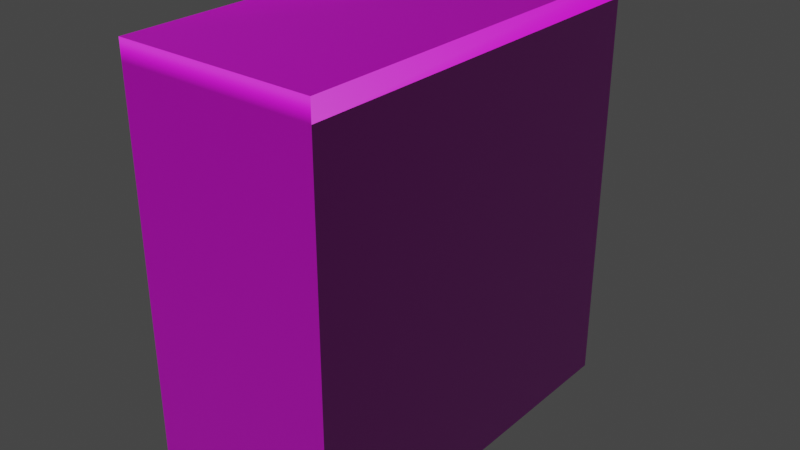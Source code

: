 # Source: CounterSingleSegment.blend  (saved by Blender 2.93.20; exported with 4.5.12 LTS)
import bpy
from mathutils import Matrix  # noqa: F401  (used for matrix-valued properties, if any)

bpy.ops.wm.read_factory_settings(use_empty=True)
scene = bpy.context.scene
scene.name = 'Scene'

# ---- collections
col_collection = bpy.data.collections.new('Collection'); scene.collection.children.link(col_collection)

# ---- images (referenced by path relative to the original .blend; pixels are not part of the script)
import os
ASSET_DIR = os.environ.get("B2B_ASSET_DIR", "")  # directory of the original .blend (textures are referenced by path, not embedded)
HERE = os.path.dirname(os.path.abspath(__file__))  # packed textures are extracted next to this script under _unpacked/

def load_image(name, relpath, width, height, colorspace="sRGB"):
    """Load a texture the original file referenced (path relative to the .blend, or extracted next to this script)."""
    p = next((c for c in (os.path.join(HERE, relpath), os.path.join(ASSET_DIR, relpath)) if relpath and os.path.exists(c)), "")
    if p:
        img = bpy.data.images.load(p, check_existing=True)
        img.name = name
    else:  # same state as the original file: an image datablock whose file is absent (Cycles renders it pink)
        img = bpy.data.images.new(name, width, height)
        img.source = "FILE"
        img.filepath = "//" + (relpath or name)
    img.colorspace_settings.name = colorspace
    return img
img_brownwood_jpg_001 = load_image('brownWood.jpg.001', 'brownWood.jpg', 1024, 1024, 'sRGB')
img_brownwoodnormal_jpg = load_image('brownWoodNormal.jpg', 'brownWoodNormal.jpg', 1024, 1024, 'sRGB')
img_marble_jpg_001 = load_image('marble.jpg.001', 'marble.jpg', 1024, 1024, 'sRGB')
img_marblenormal_png_001 = load_image('marbleNormal.png.001', 'marbleNormal.png', 1024, 1024, 'sRGB')
img_holesnormal_jpg_001 = load_image('holesnormal.jpg.001', 'holesnormal.jpg', 1024, 1024, 'sRGB')
img_holes_jpg_001 = load_image('holes.jpg.001', 'holes.jpg', 1024, 1024, 'sRGB')
img_holesmetalness_jpg = load_image('holesMetalness.jpg', 'holesMetalness.jpg', 1024, 1024, 'sRGB')

# ---- materials (node trees are filled in below, after node groups)
mat_wood_001 = bpy.data.materials.new('wood.001')
mat_wood_001.alpha_threshold = 0.0
mat_wood_001.use_backface_culling = True
mat_wood_001.use_transparent_shadow = False
mat_wood_001.line_color = (0.0, 0.0, 0.0, 1.0)
mat_marble = bpy.data.materials.new('marble')
mat_marble.use_backface_culling = True
mat_marble.use_transparent_shadow = False
mat_metal = bpy.data.materials.new('metal')
mat_metal.use_backface_culling = True
mat_metal.use_transparent_shadow = False
mat_gray_metal = bpy.data.materials.new('gray_metal')
mat_gray_metal.use_backface_culling = True
mat_gray_metal.use_transparent_shadow = False
mat_drain = bpy.data.materials.new('drain')
mat_drain.use_backface_culling = True
mat_drain.use_transparent_shadow = False

# ---- material node trees
mat_wood_001.use_nodes = True; mat_wood_001.node_tree.nodes.clear()
_N = mat_wood_001.node_tree.nodes; _L = mat_wood_001.node_tree.links
n0 = _N.new('ShaderNodeOutputMaterial'); n0.name = 'Material Output'; n0.location = (300, 300)
n1 = _N.new('ShaderNodeBsdfPrincipled'); n1.name = 'Principled BSDF'; n1.location = (10, 300)
n1.distribution = 'GGX'
n1.subsurface_method = 'BURLEY'
n1.inputs[2].default_value = 0.6864
n1.inputs[3].default_value = 1.45
n1.inputs[19].default_value = 0.2239
n1.inputs[20].default_value = 0.38
n1.inputs[27].default_value = (0.0, 0.0, 0.0, 1.0)
n1.inputs[28].default_value = 1.0
n2 = _N.new('ShaderNodeTexImage'); n2.name = 'Image Texture'; n2.location = (-553, 265)
n2.image = img_brownwood_jpg_001
n3 = _N.new('ShaderNodeTexImage'); n3.name = 'Image Texture.001'; n3.location = (-960, 18)
n3.image = img_brownwoodnormal_jpg
n4 = _N.new('ShaderNodeNormalMap'); n4.name = 'Normal Map'; n4.location = (-615, -111)
n5 = _N.new('ShaderNodeBump'); n5.name = 'Bump'; n5.location = (-401, -113)
n5.inputs[1].default_value = 1.0
n5.inputs[2].default_value = 1.0
_L.new(n1.outputs[0], n0.inputs[0])
_L.new(n2.outputs[0], n1.inputs[0])
_L.new(n4.outputs[0], n5.inputs[4])
_L.new(n3.outputs[0], n4.inputs[1])
_L.new(n5.outputs[0], n1.inputs[5])
n0.is_active_output = True
mat_marble.use_nodes = True; mat_marble.node_tree.nodes.clear()
_N = mat_marble.node_tree.nodes; _L = mat_marble.node_tree.links
n0 = _N.new('ShaderNodeBsdfPrincipled'); n0.name = 'Principled BSDF'; n0.location = (10, 300)
n0.distribution = 'GGX'
n0.subsurface_method = 'BURLEY'
n0.inputs[3].default_value = 1.45
n0.inputs[27].default_value = (0.0, 0.0, 0.0, 1.0)
n0.inputs[28].default_value = 1.0
n1 = _N.new('ShaderNodeOutputMaterial'); n1.name = 'Material Output'; n1.location = (300, 300)
n2 = _N.new('ShaderNodeTexImage'); n2.name = 'Image Texture'; n2.location = (-561, 277)
n2.image = img_marble_jpg_001
n3 = _N.new('ShaderNodeBump'); n3.name = 'Bump'; n3.location = (-350, -74)
n3.inputs[1].default_value = 1.0
n3.inputs[2].default_value = 1.0
n4 = _N.new('ShaderNodeNormalMap'); n4.name = 'Normal Map'; n4.location = (-552, -79)
n5 = _N.new('ShaderNodeTexImage'); n5.name = 'Image Texture.001'; n5.location = (-869, -53)
n5.image = img_marblenormal_png_001
_L.new(n0.outputs[0], n1.inputs[0])
_L.new(n2.outputs[0], n0.inputs[0])
_L.new(n4.outputs[0], n3.inputs[4])
_L.new(n3.outputs[0], n0.inputs[5])
_L.new(n5.outputs[0], n4.inputs[1])
n1.is_active_output = True
mat_metal.use_nodes = True; mat_metal.node_tree.nodes.clear()
_N = mat_metal.node_tree.nodes; _L = mat_metal.node_tree.links
n0 = _N.new('ShaderNodeBsdfPrincipled'); n0.name = 'Principled BSDF'; n0.location = (10, 300)
n0.distribution = 'GGX'
n0.subsurface_method = 'BURLEY'
n0.inputs[0].default_value = (0.03106, 0.03106, 0.03106, 1.0)
n0.inputs[1].default_value = 1.0
n0.inputs[2].default_value = 0.3235
n0.inputs[3].default_value = 1.45
n0.inputs[27].default_value = (0.0, 0.0, 0.0, 1.0)
n0.inputs[28].default_value = 1.0
n1 = _N.new('ShaderNodeOutputMaterial'); n1.name = 'Material Output'; n1.location = (300, 300)
_L.new(n0.outputs[0], n1.inputs[0])
n1.is_active_output = True
mat_gray_metal.use_nodes = True; mat_gray_metal.node_tree.nodes.clear()
_N = mat_gray_metal.node_tree.nodes; _L = mat_gray_metal.node_tree.links
n0 = _N.new('ShaderNodeBsdfPrincipled'); n0.name = 'Principled BSDF'; n0.location = (10, 300)
n0.distribution = 'GGX'
n0.subsurface_method = 'BURLEY'
n0.inputs[1].default_value = 1.0
n0.inputs[2].default_value = 0.2185
n0.inputs[3].default_value = 1.45
n0.inputs[27].default_value = (0.0, 0.0, 0.0, 1.0)
n0.inputs[28].default_value = 1.0
n1 = _N.new('ShaderNodeOutputMaterial'); n1.name = 'Material Output'; n1.location = (300, 300)
_L.new(n0.outputs[0], n1.inputs[0])
n1.is_active_output = True
mat_drain.use_nodes = True; mat_drain.node_tree.nodes.clear()
_N = mat_drain.node_tree.nodes; _L = mat_drain.node_tree.links
n0 = _N.new('ShaderNodeOutputMaterial'); n0.name = 'Material Output'; n0.location = (300, 300)
n1 = _N.new('ShaderNodeTexImage'); n1.name = 'Image Texture.001'; n1.location = (-778, -275)
n1.image = img_holesnormal_jpg_001
n2 = _N.new('ShaderNodeNormalMap'); n2.name = 'Normal Map'; n2.location = (-466, -299)
n3 = _N.new('ShaderNodeBump'); n3.name = 'Bump'; n3.location = (-235, -306)
n3.inputs[1].default_value = 1.0
n3.inputs[2].default_value = 1.0
n4 = _N.new('ShaderNodeTexImage'); n4.name = 'Image Texture'; n4.location = (-643, 508)
n4.image = img_holes_jpg_001
n5 = _N.new('ShaderNodeBsdfPrincipled'); n5.name = 'Principled BSDF'; n5.location = (10, 300)
n5.distribution = 'GGX'
n5.subsurface_method = 'BURLEY'
n5.inputs[2].default_value = 0.4045
n5.inputs[3].default_value = 1.45
n5.inputs[13].default_value = 0.0
n5.inputs[27].default_value = (0.0, 0.0, 0.0, 1.0)
n5.inputs[28].default_value = 1.0
n6 = _N.new('ShaderNodeTexImage'); n6.name = 'Image Texture.003'; n6.location = (-555, 128)
n6.image = img_holesmetalness_jpg
_L.new(n5.outputs[0], n0.inputs[0])
_L.new(n4.outputs[0], n5.inputs[0])
_L.new(n1.outputs[0], n2.inputs[1])
_L.new(n2.outputs[0], n3.inputs[4])
_L.new(n3.outputs[0], n5.inputs[5])
_L.new(n6.outputs[0], n5.inputs[1])
n0.is_active_output = True

# ---- world
world_world = bpy.data.worlds.new('World'); scene.world = world_world
world_world.use_nodes = True; world_world.node_tree.nodes.clear()
_N = world_world.node_tree.nodes; _L = world_world.node_tree.links
n0 = _N.new('ShaderNodeOutputWorld'); n0.name = 'World Output'; n0.location = (300, 300)
n1 = _N.new('ShaderNodeBackground'); n1.name = 'Background'; n1.location = (10, 300)
n1.inputs[0].default_value = (0.05088, 0.05088, 0.05088, 1.0)
_L.new(n1.outputs[0], n0.inputs[0])
n0.is_active_output = True
world_world.color = (0.05088, 0.05088, 0.05088)
world_world.use_sun_shadow = False
world_world.sun_shadow_jitter_overblur = 0.0

# ---- meshes
me_cube_001 = bpy.data.meshes.new('Cube.001')
me_cube_001.from_pydata([(-1.0, 1.0, 1.0), (-1.0, 1.0, -1.0), (-1.0, -1.0, 1.0), (-1.0, -1.0, -1.0), (-0.96, 1.0, -0.96), (-0.96, 1.0, 0.96), (-0.04, 1.0, 0.96), (-0.04, 1.0, -0.96), (-0.96, 1.02, 0.96), (-0.96, 1.02, -0.96), (-0.04, 1.02, -0.96), (-0.04, 1.02, 0.96), (-0.223, 1.11, 0.677), (-0.223, 1.11, 0.723), (-0.177, 1.11, 0.677), (-0.177, 1.11, 0.723), (-0.225, 1.016, 0.675), (-0.225, 1.016, 0.725), (-0.175, 1.016, 0.675), (-0.175, 1.016, 0.725), (-0.2327, 1.105, 0.7327), (-0.2326, 1.101, 0.7326), (-0.2277, 1.091, 0.7277), (-0.219, 1.06, 0.719), (-0.2198, 1.041, 0.7198), (-0.2306, 1.026, 0.7306), (-0.1673, 1.105, 0.6673), (-0.1674, 1.101, 0.6674), (-0.1723, 1.091, 0.6723), (-0.181, 1.06, 0.681), (-0.1802, 1.041, 0.6802), (-0.1694, 1.026, 0.6694), (-0.1694, 1.026, 0.7306), (-0.1802, 1.041, 0.7198), (-0.181, 1.06, 0.719), (-0.1723, 1.091, 0.7277), (-0.1674, 1.101, 0.7326), (-0.1673, 1.105, 0.7327), (-0.2306, 1.026, 0.6694), (-0.2198, 1.041, 0.6802), (-0.219, 1.06, 0.681), (-0.2277, 1.091, 0.6723), (-0.2326, 1.101, 0.6674), (-0.2327, 1.105, 0.6673), (-0.2, 1.015, 0.7305), (-0.2316, 1.02, 0.7316), (-0.2279, 1.111, 0.7), (-0.1695, 1.015, 0.7), (-0.1721, 1.111, 0.7), (-0.2305, 1.015, 0.7), (-0.1684, 1.02, 0.6684), (-0.2, 1.111, 0.6721), (-0.1699, 1.108, 0.7301), (-0.2, 1.015, 0.6695), (-0.2301, 1.108, 0.6699), (-0.2, 1.111, 0.7279), (-0.2301, 1.108, 0.7301), (-0.2332, 1.103, 0.7332), (-0.2309, 1.098, 0.7309), (-0.2231, 1.076, 0.7231), (-0.2176, 1.048, 0.7176), (-0.2252, 1.033, 0.7252), (-0.1699, 1.108, 0.6699), (-0.1668, 1.103, 0.6668), (-0.1691, 1.098, 0.6691), (-0.1769, 1.076, 0.6769), (-0.1824, 1.048, 0.6824), (-0.1748, 1.033, 0.6748), (-0.1684, 1.02, 0.7316), (-0.1748, 1.033, 0.7252), (-0.1824, 1.048, 0.7176), (-0.1769, 1.076, 0.7231), (-0.1691, 1.098, 0.7309), (-0.1668, 1.103, 0.7332), (-0.2316, 1.02, 0.6684), (-0.2252, 1.033, 0.6748), (-0.2176, 1.048, 0.6824), (-0.2231, 1.076, 0.6769), (-0.2309, 1.098, 0.6691), (-0.2332, 1.103, 0.6668), (-0.2421, 1.026, 0.7), (-0.2272, 1.041, 0.7), (-0.2261, 1.06, 0.7), (-0.2381, 1.091, 0.7), (-0.2448, 1.101, 0.7), (-0.2449, 1.105, 0.7), (-0.2, 1.026, 0.7421), (-0.2, 1.041, 0.7272), (-0.2, 1.06, 0.7261), (-0.2, 1.091, 0.7381), (-0.2, 1.101, 0.7448), (-0.2, 1.105, 0.7449), (-0.1551, 1.105, 0.7), (-0.1552, 1.101, 0.7), (-0.1619, 1.091, 0.7), (-0.1739, 1.06, 0.7), (-0.1728, 1.041, 0.7), (-0.1579, 1.026, 0.7), (-0.2, 1.105, 0.6551), (-0.2, 1.101, 0.6552), (-0.2, 1.091, 0.6619), (-0.2, 1.06, 0.6739), (-0.2, 1.041, 0.6728), (-0.2, 1.026, 0.6579), (-0.2, 1.019, 0.6566), (-0.1566, 1.019, 0.7), (-0.2, 1.013, 0.7), (-0.2, 1.108, 0.7414), (-0.2, 1.111, 0.7), (-0.2414, 1.108, 0.7), (-0.2434, 1.019, 0.7), (-0.2347, 1.033, 0.7), (-0.2242, 1.048, 0.7), (-0.2317, 1.076, 0.7), (-0.2425, 1.098, 0.7), (-0.2456, 1.103, 0.7), (-0.2, 1.019, 0.7434), (-0.2, 1.033, 0.7347), (-0.2, 1.048, 0.7242), (-0.2, 1.076, 0.7317), (-0.2, 1.098, 0.7425), (-0.2, 1.103, 0.7456), (-0.1586, 1.108, 0.7), (-0.1544, 1.103, 0.7), (-0.1575, 1.098, 0.7), (-0.1683, 1.076, 0.7), (-0.1758, 1.048, 0.7), (-0.1653, 1.033, 0.7), (-0.2, 1.108, 0.6586), (-0.2, 1.103, 0.6544), (-0.2, 1.098, 0.6575), (-0.2, 1.076, 0.6683), (-0.2, 1.048, 0.6758), (-0.2, 1.033, 0.6653), (0.0, 1.0, -1.0), (0.0, 1.0, 1.0), (0.0, -1.0, 1.0), (0.0, -1.0, -1.0), (0.0, -1.0, 1.1), (-1.0, -1.0, 1.1), (-1.0, 1.0, 1.1), (0.0, 1.0, 1.1), (-1.0, 1.1, 1.0), (0.0, 1.1, 1.0), (-1.0, 1.07, 1.1), (-1.0, 1.1, 1.07), (-1.0, 1.085, 1.096), (-1.0, 1.096, 1.085), (0.0, 1.1, 1.07), (0.0, 1.07, 1.1), (0.0, 1.096, 1.085), (0.0, 1.085, 1.096)], [], [(137, 136, 2, 3), (3, 2, 0, 1), (7, 4, 9, 10), (1, 0, 5, 4), (0, 135, 6, 5), (135, 134, 7, 6), (134, 1, 4, 7), (9, 8, 11, 10), (5, 6, 11, 8), (4, 5, 8, 9), (6, 7, 10, 11), (1, 134, 137, 3), (38, 103, 104, 74), (74, 104, 53, 16), (104, 50, 18, 53), (103, 31, 50, 104), (32, 68, 105, 97), (97, 105, 50, 31), (105, 47, 18, 50), (68, 19, 47, 105), (19, 44, 106, 47), (47, 106, 53, 18), (106, 49, 16, 53), (44, 17, 49, 106), (20, 91, 107, 56), (56, 107, 55, 13), (107, 52, 15, 55), (91, 37, 52, 107), (13, 55, 108, 46), (46, 108, 51, 12), (108, 48, 14, 51), (55, 15, 48, 108), (20, 56, 109, 85), (85, 109, 54, 43), (109, 46, 12, 54), (56, 13, 46, 109), (17, 45, 110, 49), (49, 110, 74, 16), (110, 80, 38, 74), (45, 25, 80, 110), (25, 61, 111, 80), (80, 111, 75, 38), (111, 81, 39, 75), (61, 24, 81, 111), (24, 60, 112, 81), (81, 112, 76, 39), (112, 82, 40, 76), (60, 23, 82, 112), (23, 59, 113, 82), (82, 113, 77, 40), (113, 83, 41, 77), (59, 22, 83, 113), (22, 58, 114, 83), (83, 114, 78, 41), (114, 84, 42, 78), (58, 21, 84, 114), (21, 57, 115, 84), (84, 115, 79, 42), (115, 85, 43, 79), (57, 20, 85, 115), (17, 44, 116, 45), (45, 116, 86, 25), (116, 68, 32, 86), (44, 19, 68, 116), (25, 86, 117, 61), (61, 117, 87, 24), (117, 69, 33, 87), (86, 32, 69, 117), (24, 87, 118, 60), (60, 118, 88, 23), (118, 70, 34, 88), (87, 33, 70, 118), (23, 88, 119, 59), (59, 119, 89, 22), (119, 71, 35, 89), (88, 34, 71, 119), (22, 89, 120, 58), (58, 120, 90, 21), (120, 72, 36, 90), (89, 35, 72, 120), (21, 90, 121, 57), (57, 121, 91, 20), (121, 73, 37, 91), (90, 36, 73, 121), (15, 52, 122, 48), (48, 122, 62, 14), (122, 92, 26, 62), (52, 37, 92, 122), (37, 73, 123, 92), (92, 123, 63, 26), (123, 93, 27, 63), (73, 36, 93, 123), (36, 72, 124, 93), (93, 124, 64, 27), (124, 94, 28, 64), (72, 35, 94, 124), (35, 71, 125, 94), (94, 125, 65, 28), (125, 95, 29, 65), (71, 34, 95, 125), (34, 70, 126, 95), (95, 126, 66, 29), (126, 96, 30, 66), (70, 33, 96, 126), (33, 69, 127, 96), (96, 127, 67, 30), (127, 97, 31, 67), (69, 32, 97, 127), (12, 51, 128, 54), (54, 128, 98, 43), (128, 62, 26, 98), (51, 14, 62, 128), (43, 98, 129, 79), (79, 129, 99, 42), (129, 63, 27, 99), (98, 26, 63, 129), (42, 99, 130, 78), (78, 130, 100, 41), (130, 64, 28, 100), (99, 27, 64, 130), (41, 100, 131, 77), (77, 131, 101, 40), (131, 65, 29, 101), (100, 28, 65, 131), (40, 101, 132, 76), (76, 132, 102, 39), (132, 66, 30, 102), (101, 29, 66, 132), (39, 102, 133, 75), (75, 133, 103, 38), (133, 67, 31, 103), (102, 30, 67, 133), (0, 2, 139, 140), (134, 135, 136, 137), (139, 138, 141, 140), (136, 135, 141, 138), (2, 136, 138, 139), (0, 140, 144, 146, 147, 145, 142), (135, 0, 142, 143), (143, 142, 145, 148), (141, 135, 143, 148, 150, 151, 149), (144, 149, 151, 146), (146, 151, 150, 147), (147, 150, 148, 145), (140, 141, 149, 144)])
me_cube_001.polygons.foreach_set('use_smooth', [0, 0, 0, 0, 0, 0, 0, 0, 0, 0, 0, 0, 1, 1, 1, 1, 1, 1, 1, 1, 1, 1, 1, 1, 1, 1, 1, 1, 1, 1, 1, 1, 1, 1, 1, 1, 1, 1, 1, 1, 1, 1, 1, 1, 1, 1, 1, 1, 1, 1, 1, 1, 1, 1, 1, 1, 1, 1, 1, 1, 1, 1, 1, 1, 1, 1, 1, 1, 1, 1, 1, 1, 1, 1, 1, 1, 1, 1, 1, 1, 1, 1, 1, 1, 1, 1, 1, 1, 1, 1, 1, 1, 1, 1, 1, 1, 1, 1, 1, 1, 1, 1, 1, 1, 1, 1, 1, 1, 1, 1, 1, 1, 1, 1, 1, 1, 1, 1, 1, 1, 1, 1, 1, 1, 1, 1, 1, 1, 1, 1, 1, 1, 0, 0, 0, 0, 0, 0, 0, 0, 0, 0, 0, 0, 0])
me_cube_001.polygons.foreach_set('material_index', [0, 0, 0, 0, 0, 0, 0, 0, 0, 0, 0, 0, 2, 2, 2, 2, 2, 2, 2, 2, 2, 2, 2, 2, 2, 2, 2, 2, 2, 2, 2, 2, 2, 2, 2, 2, 2, 2, 2, 2, 2, 2, 2, 2, 2, 2, 2, 2, 2, 2, 2, 2, 2, 2, 2, 2, 2, 2, 2, 2, 2, 2, 2, 2, 2, 2, 2, 2, 2, 2, 2, 2, 2, 2, 2, 2, 2, 2, 2, 2, 2, 2, 2, 2, 2, 2, 2, 2, 2, 2, 2, 2, 2, 2, 2, 2, 2, 2, 2, 2, 2, 2, 2, 2, 2, 2, 2, 2, 2, 2, 2, 2, 2, 2, 2, 2, 2, 2, 2, 2, 2, 2, 2, 2, 2, 2, 2, 2, 2, 2, 2, 2, 1, 0, 1, 1, 0, 1, 0, 1, 1, 1, 1, 1, 1])
_k = set([(20, 56), (20, 57), (20, 85), (20, 91), (21, 57), (21, 58), (22, 58), (22, 59), (23, 59), (23, 60), (24, 60), (24, 61), (25, 45), (25, 61), (25, 80), (25, 86), (26, 62), (26, 63), (26, 92), (26, 98), (27, 63), (27, 64), (28, 64), (28, 65), (29, 65), (29, 66), (30, 66), (30, 67), (31, 50), (31, 67), (31, 97), (31, 103), (32, 68), (32, 69), (32, 86), (32, 97), (33, 69), (33, 70), (34, 70), (34, 71), (35, 71), (35, 72), (36, 72), (36, 73), (37, 52), (37, 73), (37, 91), (37, 92), (38, 74), (38, 75), (38, 80), (38, 103), (39, 75), (39, 76), (40, 76), (40, 77), (41, 77), (41, 78), (42, 78), (42, 79), (43, 54), (43, 79), (43, 85), (43, 98), (45, 110), (45, 116), (50, 104), (50, 105), (52, 107), (52, 122), (54, 109), (54, 128), (56, 107), (56, 109), (57, 115), (57, 121), (62, 122), (62, 128), (63, 123), (63, 129), (68, 105), (68, 116), (73, 121), (73, 123), (74, 104), (74, 110), (79, 115), (79, 129), (80, 110), (81, 112), (82, 112), (82, 113), (83, 113), (83, 114), (84, 114), (84, 115), (85, 115), (86, 116), (87, 118), (88, 118), (88, 119), (89, 119), (89, 120), (90, 120), (90, 121), (91, 121), (92, 123), (93, 123), (93, 124), (94, 124), (94, 125), (95, 125), (95, 126), (96, 126), (97, 105), (98, 129), (99, 129), (99, 130), (100, 130), (100, 131), (101, 131), (101, 132), (102, 132), (103, 104)])
me_cube_001.attributes.new('sharp_edge', 'BOOLEAN', 'EDGE').data.foreach_set('value', [ (min(e.vertices), max(e.vertices)) in _k for e in me_cube_001.edges])
_uv = me_cube_001.uv_layers.new(name='UVMap')
_uv.uv.foreach_set('vector', [0.5, 0.02745, 0.5, 1.018, 0.166, 1.018, 0.166, 0.02745, -0.09697, 0.02745, -0.09697, 1.018, 0.5711, 1.018, 0.5711, 0.02745, 0.6219, 1.48, 0.6219, 1.024, 0.6153, 1.024, 0.6153, 1.48, 0.166, 0.02745, 0.166, 1.018, 0.1794, 0.9977, 0.1794, 0.04725, 0.166, 1.018, 0.5, 1.018, 0.4866, 0.9977, 0.1794, 0.9977, 0.5, 1.018, 0.5, 0.02745, 0.4866, 0.04725, 0.4866, 0.9977, 0.5, 0.02745, 0.166, 0.02745, 0.1794, 0.04725, 0.4866, 0.04725, 0.9985, 1.024, 0.3572, 1.024, 0.3572, 1.48, 0.9985, 1.48, 0.6219, 1.024, 0.6219, 1.48, 0.6153, 1.48, 0.6153, 1.024, 0.9985, 1.605, 0.3572, 1.605, 0.3572, 1.615, 0.9985, 1.615, 0.3572, 1.605, 0.9985, 1.605, 0.9985, 1.615, 0.3572, 1.615, 0.166, 0.6053, 0.5, 0.6053, 0.5, -0.3848, 0.166, -0.3848, 0.8393, 0.5, 0.8393, 0.625, 0.8571, 0.625, 0.8571, 0.5, 0.8571, 0.5, 0.8571, 0.625, 0.875, 0.625, 0.875, 0.5, 0.8571, 0.625, 0.8571, 0.75, 0.875, 0.75, 0.875, 0.625, 0.8393, 0.625, 0.8393, 0.75, 0.8571, 0.75, 0.8571, 0.625, 0.375, 0.9643, 0.375, 0.9821, 0.5, 0.9821, 0.5, 0.9643, 0.5, 0.9643, 0.5, 0.9821, 0.625, 0.9821, 0.625, 0.9643, 0.5, 0.9821, 0.5, 1.0, 0.625, 1.0, 0.625, 0.9821, 0.375, 0.9821, 0.375, 1.0, 0.5, 1.0, 0.5, 0.9821, 0.375, 0.0, 0.375, 0.125, 0.5, 0.122, 0.5, 0.0, 0.5, 0.0, 0.5, 0.122, 0.625, 0.125, 0.625, 0.0, 0.5, 0.122, 0.5, 0.2202, 0.625, 0.25, 0.625, 0.125, 0.375, 0.125, 0.375, 0.25, 0.5, 0.2202, 0.5, 0.122, 0.3571, 0.5, 0.3547, 0.625, 0.369, 0.625, 0.3661, 0.5, 0.3661, 0.5, 0.369, 0.625, 0.4072, 0.625, 0.375, 0.5, 0.369, 0.625, 0.3661, 0.75, 0.375, 0.75, 0.4072, 0.625, 0.3547, 0.625, 0.3571, 0.75, 0.3661, 0.75, 0.369, 0.625, 0.375, 0.5, 0.4072, 0.625, 0.5, 0.625, 0.5, 0.5322, 0.5, 0.5322, 0.5, 0.625, 0.5928, 0.625, 0.625, 0.5, 0.5, 0.625, 0.5, 0.7178, 0.625, 0.75, 0.5928, 0.625, 0.4072, 0.625, 0.375, 0.75, 0.5, 0.7178, 0.5, 0.625, 0.375, 0.4821, 0.375, 0.4911, 0.5, 0.494, 0.5, 0.4797, 0.5, 0.4797, 0.5, 0.494, 0.625, 0.4911, 0.625, 0.4821, 0.5, 0.494, 0.5, 0.5322, 0.625, 0.5, 0.625, 0.4911, 0.375, 0.4911, 0.375, 0.5, 0.5, 0.5322, 0.5, 0.494, 0.375, 0.25, 0.375, 0.2679, 0.5, 0.2649, 0.5, 0.2202, 0.5, 0.2202, 0.5, 0.2649, 0.625, 0.2679, 0.625, 0.25, 0.5, 0.2649, 0.5, 0.2857, 0.625, 0.2857, 0.625, 0.2679, 0.375, 0.2679, 0.375, 0.2857, 0.5, 0.2857, 0.5, 0.2649, 0.375, 0.2857, 0.375, 0.3036, 0.5, 0.3036, 0.5, 0.2857, 0.5, 0.2857, 0.5, 0.3036, 0.625, 0.3036, 0.625, 0.2857, 0.5, 0.3036, 0.5, 0.3214, 0.625, 0.3214, 0.625, 0.3036, 0.375, 0.3036, 0.375, 0.3214, 0.5, 0.3214, 0.5, 0.3036, 0.375, 0.3214, 0.375, 0.3393, 0.5, 0.3395, 0.5, 0.3214, 0.5, 0.3214, 0.5, 0.3395, 0.625, 0.3393, 0.625, 0.3214, 0.5, 0.3395, 0.5, 0.3596, 0.625, 0.3571, 0.625, 0.3393, 0.375, 0.3393, 0.375, 0.3571, 0.5, 0.3596, 0.5, 0.3395, 0.375, 0.3571, 0.375, 0.3839, 0.5, 0.3839, 0.5, 0.3596, 0.5, 0.3596, 0.5, 0.3839, 0.625, 0.3839, 0.625, 0.3571, 0.5, 0.3839, 0.5, 0.4082, 0.625, 0.4107, 0.625, 0.3839, 0.375, 0.3839, 0.375, 0.4107, 0.5, 0.4082, 0.5, 0.3839, 0.375, 0.4107, 0.375, 0.4286, 0.5, 0.4283, 0.5, 0.4082, 0.5, 0.4082, 0.5, 0.4283, 0.625, 0.4286, 0.625, 0.4107, 0.5, 0.4283, 0.5, 0.4464, 0.625, 0.4464, 0.625, 0.4286, 0.375, 0.4286, 0.375, 0.4464, 0.5, 0.4464, 0.5, 0.4283, 0.375, 0.4464, 0.375, 0.4643, 0.5, 0.464, 0.5, 0.4464, 0.5, 0.4464, 0.5, 0.464, 0.625, 0.4643, 0.625, 0.4464, 0.5, 0.464, 0.5, 0.4797, 0.625, 0.4821, 0.625, 0.4643, 0.375, 0.4643, 0.375, 0.4821, 0.5, 0.4797, 0.5, 0.464, 0.125, 0.5, 0.125, 0.625, 0.1429, 0.625, 0.1429, 0.5, 0.1429, 0.5, 0.1429, 0.625, 0.1607, 0.625, 0.1607, 0.5, 0.1429, 0.625, 0.1429, 0.75, 0.1607, 0.75, 0.1607, 0.625, 0.125, 0.625, 0.125, 0.75, 0.1429, 0.75, 0.1429, 0.625, 0.1607, 0.5, 0.1607, 0.625, 0.1786, 0.625, 0.1786, 0.5, 0.1786, 0.5, 0.1786, 0.625, 0.1964, 0.625, 0.1964, 0.5, 0.1786, 0.625, 0.1786, 0.75, 0.1964, 0.75, 0.1964, 0.625, 0.1607, 0.625, 0.1607, 0.75, 0.1786, 0.75, 0.1786, 0.625, 0.1964, 0.5, 0.1964, 0.625, 0.2145, 0.625, 0.2143, 0.5, 0.2143, 0.5, 0.2145, 0.625, 0.2346, 0.625, 0.2321, 0.5, 0.2145, 0.625, 0.2143, 0.75, 0.2321, 0.75, 0.2346, 0.625, 0.1964, 0.625, 0.1964, 0.75, 0.2143, 0.75, 0.2145, 0.625, 0.2321, 0.5, 0.2346, 0.625, 0.2589, 0.625, 0.2589, 0.5, 0.2589, 0.5, 0.2589, 0.625, 0.2832, 0.625, 0.2857, 0.5, 0.2589, 0.625, 0.2589, 0.75, 0.2857, 0.75, 0.2832, 0.625, 0.2346, 0.625, 0.2321, 0.75, 0.2589, 0.75, 0.2589, 0.625, 0.2857, 0.5, 0.2832, 0.625, 0.3033, 0.625, 0.3036, 0.5, 0.3036, 0.5, 0.3033, 0.625, 0.3214, 0.625, 0.3214, 0.5, 0.3033, 0.625, 0.3036, 0.75, 0.3214, 0.75, 0.3214, 0.625, 0.2832, 0.625, 0.2857, 0.75, 0.3036, 0.75, 0.3033, 0.625, 0.3214, 0.5, 0.3214, 0.625, 0.339, 0.625, 0.3393, 0.5, 0.3393, 0.5, 0.339, 0.625, 0.3547, 0.625, 0.3571, 0.5, 0.339, 0.625, 0.3393, 0.75, 0.3571, 0.75, 0.3547, 0.625, 0.3214, 0.625, 0.3214, 0.75, 0.3393, 0.75, 0.339, 0.625, 0.375, 0.75, 0.375, 0.7589, 0.5, 0.756, 0.5, 0.7178, 0.5, 0.7178, 0.5, 0.756, 0.625, 0.7589, 0.625, 0.75, 0.5, 0.756, 0.5, 0.7703, 0.625, 0.7679, 0.625, 0.7589, 0.375, 0.7589, 0.375, 0.7679, 0.5, 0.7703, 0.5, 0.756, 0.375, 0.7679, 0.375, 0.7857, 0.5, 0.786, 0.5, 0.7703, 0.5, 0.7703, 0.5, 0.786, 0.625, 0.7857, 0.625, 0.7679, 0.5, 0.786, 0.5, 0.8036, 0.625, 0.8036, 0.625, 0.7857, 0.375, 0.7857, 0.375, 0.8036, 0.5, 0.8036, 0.5, 0.786, 0.375, 0.8036, 0.375, 0.8214, 0.5, 0.8217, 0.5, 0.8036, 0.5, 0.8036, 0.5, 0.8217, 0.625, 0.8214, 0.625, 0.8036, 0.5, 0.8217, 0.5, 0.8418, 0.625, 0.8393, 0.625, 0.8214, 0.375, 0.8214, 0.375, 0.8393, 0.5, 0.8418, 0.5, 0.8217, 0.375, 0.8393, 0.375, 0.8661, 0.5, 0.8661, 0.5, 0.8418, 0.5, 0.8418, 0.5, 0.8661, 0.625, 0.8661, 0.625, 0.8393, 0.5, 0.8661, 0.5, 0.8904, 0.625, 0.8929, 0.625, 0.8661, 0.375, 0.8661, 0.375, 0.8929, 0.5, 0.8904, 0.5, 0.8661, 0.375, 0.8929, 0.375, 0.9107, 0.5, 0.9105, 0.5, 0.8904, 0.5, 0.8904, 0.5, 0.9105, 0.625, 0.9107, 0.625, 0.8929, 0.5, 0.9105, 0.5, 0.9286, 0.625, 0.9286, 0.625, 0.9107, 0.375, 0.9107, 0.375, 0.9286, 0.5, 0.9286, 0.5, 0.9105, 0.375, 0.9286, 0.375, 0.9464, 0.5, 0.9464, 0.5, 0.9286, 0.5, 0.9286, 0.5, 0.9464, 0.625, 0.9464, 0.625, 0.9286, 0.5, 0.9464, 0.5, 0.9643, 0.625, 0.9643, 0.625, 0.9464, 0.375, 0.9464, 0.375, 0.9643, 0.5, 0.9643, 0.5, 0.9464, 0.625, 0.5, 0.5928, 0.625, 0.631, 0.625, 0.6339, 0.5, 0.6339, 0.5, 0.631, 0.625, 0.6453, 0.625, 0.6429, 0.5, 0.631, 0.625, 0.6339, 0.75, 0.6429, 0.75, 0.6453, 0.625, 0.5928, 0.625, 0.625, 0.75, 0.6339, 0.75, 0.631, 0.625, 0.6429, 0.5, 0.6453, 0.625, 0.661, 0.625, 0.6607, 0.5, 0.6607, 0.5, 0.661, 0.625, 0.6786, 0.625, 0.6786, 0.5, 0.661, 0.625, 0.6607, 0.75, 0.6786, 0.75, 0.6786, 0.625, 0.6453, 0.625, 0.6429, 0.75, 0.6607, 0.75, 0.661, 0.625, 0.6786, 0.5, 0.6786, 0.625, 0.6967, 0.625, 0.6964, 0.5, 0.6964, 0.5, 0.6967, 0.625, 0.7168, 0.625, 0.7143, 0.5, 0.6967, 0.625, 0.6964, 0.75, 0.7143, 0.75, 0.7168, 0.625, 0.6786, 0.625, 0.6786, 0.75, 0.6964, 0.75, 0.6967, 0.625, 0.7143, 0.5, 0.7168, 0.625, 0.7411, 0.625, 0.7411, 0.5, 0.7411, 0.5, 0.7411, 0.625, 0.7654, 0.625, 0.7679, 0.5, 0.7411, 0.625, 0.7411, 0.75, 0.7679, 0.75, 0.7654, 0.625, 0.7168, 0.625, 0.7143, 0.75, 0.7411, 0.75, 0.7411, 0.625, 0.7679, 0.5, 0.7654, 0.625, 0.7855, 0.625, 0.7857, 0.5, 0.7857, 0.5, 0.7855, 0.625, 0.8036, 0.625, 0.8036, 0.5, 0.7855, 0.625, 0.7857, 0.75, 0.8036, 0.75, 0.8036, 0.625, 0.7654, 0.625, 0.7679, 0.75, 0.7857, 0.75, 0.7855, 0.625, 0.8036, 0.5, 0.8036, 0.625, 0.8214, 0.625, 0.8214, 0.5, 0.8214, 0.5, 0.8214, 0.625, 0.8393, 0.625, 0.8393, 0.5, 0.8214, 0.625, 0.8214, 0.75, 0.8393, 0.75, 0.8393, 0.625, 0.8036, 0.625, 0.8036, 0.75, 0.8214, 0.75, 0.8214, 0.625, 0.08795, 0.09575, 0.9928, 9.47e-05, 0.9999, 0.06899, 0.1207, 0.164, 0.4399, 6.631e-05, 0.4399, 0.9999, 6.631e-05, 0.9999, 6.636e-05, 6.645e-05, 0.9999, 0.06899, 0.9999, 0.8261, 0.1012, 0.6787, 0.1207, 0.164, 0.9883, 0.8971, 0.0629, 0.7463, 0.1012, 0.6787, 0.9999, 0.8261, 0.166, 1.018, 0.5, 1.018, 0.5, 1.018, 0.166, 1.018, 0.08795, 0.09575, 0.1207, 0.164, 0.08495, 0.1767, 0.07607, 0.1803, 0.06727, 0.18, 0.05859, 0.1746, 0.02095, 0.1475, 0.5, 1.018, 0.166, 1.018, 0.166, 1.018, 0.5, 1.018, 9.47e-05, 0.6878, 0.02095, 0.1475, 0.05859, 0.1746, 0.03844, 0.6638, 0.1012, 0.6787, 0.0629, 0.7463, 9.47e-05, 0.6878, 0.03844, 0.6638, 0.04729, 0.6589, 0.05612, 0.6592, 0.06501, 0.6634, 0.08495, 0.1767, 0.06501, 0.6634, 0.05612, 0.6592, 0.07607, 0.1803, 0.07607, 0.1803, 0.05612, 0.6592, 0.04729, 0.6589, 0.06727, 0.18, 0.06727, 0.18, 0.04729, 0.6589, 0.03844, 0.6638, 0.05859, 0.1746, 0.1207, 0.164, 0.1012, 0.6787, 0.06501, 0.6634, 0.08495, 0.1767])
me_cube_001.materials.append(mat_wood_001)
me_cube_001.materials.append(mat_marble)
me_cube_001.materials.append(mat_metal)
me_cube_001.materials.append(mat_gray_metal)
me_cube_001.materials.append(mat_drain)
me_cube_001.use_remesh_preserve_volume = False
me_cube_001.use_remesh_preserve_attributes = False
me_cube_001.use_mirror_vertex_groups = False
me_cube_001.update()
me_cube_001.normals_split_custom_set([tuple(v) for v in zip(*[iter([0.0, -1.0, 0.0, 0.0, -1.0, 0.0, 0.0, -1.0, 0.0, 0.0, -1.0, 0.0, -1.0, 0.0, 0.0, -1.0, 0.0, 0.0, -1.0, 0.0, 0.0, -1.0, 0.0, 0.0, 0.0, 0.0, -1.0, 0.0, 0.0, -1.0, 0.0, 0.0, -1.0, 0.0, 0.0, -1.0, 0.0, 1.0, 0.0, 0.0, 1.0, 0.0, 0.0, 1.0, 0.0, 0.0, 1.0, 0.0, 0.0, 1.0, 0.0, 0.0, 1.0, 0.0, 0.0, 1.0, 0.0, 0.0, 1.0, 0.0, 0.0, 1.0, 0.0, 0.0, 1.0, 0.0, 0.0, 1.0, 0.0, 0.0, 1.0, 0.0, 0.0, 1.0, 0.0, 0.0, 1.0, 0.0, 0.0, 1.0, 0.0, 0.0, 1.0, 0.0, 0.0, 1.0, 0.0, 0.0, 1.0, 0.0, 0.0, 1.0, 0.0, 0.0, 1.0, 0.0, 0.0, 0.0, 1.0, 0.0, 0.0, 1.0, 0.0, 0.0, 1.0, 0.0, 0.0, 1.0, -1.0, 0.0, 0.0, -1.0, 0.0, 0.0, -1.0, 0.0, 0.0, -1.0, 0.0, 0.0, 1.0, 0.0, 0.0, 1.0, 0.0, 0.0, 1.0, 0.0, 0.0, 1.0, 0.0, 0.0, 0.0, 0.0, -1.0, 0.0, 0.0, -1.0, 0.0, 0.0, -1.0, 0.0, 0.0, -1.0, -0.3457, 0.1785, -0.9212, -0.3457, 0.1785, -0.9212, -0.3457, 0.1785, -0.9212, -0.3457, 0.1785, -0.9212, -0.2522, -0.9342, -0.2522, -4.868e-08, -0.928, -0.3727, -2.555e-08, -0.9722, -0.2343, -0.1876, -0.9641, -0.1876, -4.868e-08, -0.928, -0.3727, 0.2522, -0.9342, -0.2522, 0.1876, -0.9641, -0.1876, -2.555e-08, -0.9722, -0.2343, 0.3457, 0.1785, -0.9212, 0.3457, 0.1785, -0.9212, 0.3457, 0.1785, -0.9212, 0.3457, 0.1785, -0.9212, 0.9212, 0.1785, 0.3457, 0.9212, 0.1785, 0.3457, 0.9212, 0.1785, 0.3457, 0.9212, 0.1785, 0.3457, 0.9212, 0.1785, -0.3457, 0.9212, 0.1785, -0.3457, 0.9212, 0.1785, -0.3457, 0.9212, 0.1785, -0.3457, 0.3727, -0.928, -2.434e-08, 0.2343, -0.9722, 5.281e-07, 0.1876, -0.9641, -0.1876, 0.2522, -0.9342, -0.2522, 0.2522, -0.9342, 0.2522, 0.1876, -0.9641, 0.1876, 0.2343, -0.9722, 5.281e-07, 0.3727, -0.928, -2.434e-08, 0.1876, -0.9641, 0.1876, -2.434e-09, -0.9722, 0.2343, 1.191e-09, -1.0, 1.223e-06, 0.2343, -0.9722, 5.281e-07, 0.2343, -0.9722, 5.281e-07, 1.191e-09, -1.0, 1.223e-06, -2.555e-08, -0.9722, -0.2343, 0.1876, -0.9641, -0.1876, 1.191e-09, -1.0, 1.223e-06, -0.2343, -0.9722, -2.799e-07, -0.1876, -0.9641, -0.1876, -2.555e-08, -0.9722, -0.2343, -2.434e-09, -0.9722, 0.2343, -0.1876, -0.9641, 0.1876, -0.2343, -0.9722, -2.799e-07, 1.191e-09, -1.0, 1.223e-06, -0.2345, 0.7452, 0.6243, 0.0, 0.7665, 0.6422, 8.323e-09, 0.7665, 0.6422, -0.2345, 0.7452, 0.6243, -0.1239, 0.9845, 0.1239, -1.839e-08, 0.983, 0.1836, -3.042e-08, 0.9933, 0.1158, -0.09331, 0.9913, 0.09331, -1.839e-08, 0.983, 0.1836, 0.1239, 0.9845, 0.1239, 0.09331, 0.9913, 0.09331, -3.042e-08, 0.9933, 0.1158, 0.0, 0.7665, 0.6422, 0.2345, 0.7452, 0.6243, 0.2345, 0.7452, 0.6243, 8.323e-09, 0.7665, 0.6422, -0.09331, 0.9913, 0.09331, -3.042e-08, 0.9933, 0.1158, -3.265e-08, 1.0, 1.45e-06, -0.1157, 0.9933, -2.052e-07, -0.1157, 0.9933, -2.052e-07, -3.265e-08, 1.0, 1.45e-06, -4.772e-09, 0.9933, -0.1157, -0.09331, 0.9913, -0.09331, -3.265e-08, 1.0, 1.45e-06, 0.1157, 0.9933, 1.482e-06, 0.09331, 0.9913, -0.09331, -4.772e-09, 0.9933, -0.1157, -3.042e-08, 0.9933, 0.1158, 0.09331, 0.9913, 0.09331, 0.1157, 0.9933, 1.482e-06, -3.265e-08, 1.0, 1.45e-06, -0.6243, 0.7452, 0.2345, -0.6243, 0.7452, 0.2345, -0.6422, 0.7665, -2.813e-06, -0.6422, 0.7665, -3.021e-06, -0.6422, 0.7665, -3.021e-06, -0.6422, 0.7665, -2.813e-06, -0.6243, 0.7452, -0.2345, -0.6243, 0.7452, -0.2345, -0.1836, 0.983, -1.489e-06, -0.1157, 0.9933, -2.052e-07, -0.09331, 0.9913, -0.09331, -0.1239, 0.9845, -0.1239, -0.1239, 0.9845, 0.1239, -0.09331, 0.9913, 0.09331, -0.1157, 0.9933, -2.052e-07, -0.1836, 0.983, -1.489e-06, -0.1876, -0.9641, 0.1876, -0.2522, -0.9342, 0.2522, -0.3727, -0.928, -1.436e-06, -0.2343, -0.9722, -2.799e-07, -0.2343, -0.9722, -2.799e-07, -0.3727, -0.928, -1.436e-06, -0.2522, -0.9342, -0.2522, -0.1876, -0.9641, -0.1876, -0.9212, 0.1785, -0.3457, -0.9212, 0.1785, -0.3457, -0.9212, 0.1785, -0.3457, -0.9212, 0.1785, -0.3457, -0.9212, 0.1785, 0.3457, -0.9212, 0.1785, 0.3457, -0.9212, 0.1785, 0.3457, -0.9212, 0.1785, 0.3457, -0.6706, 0.6979, 0.2515, -0.67, 0.6985, 0.2513, -0.6922, 0.7217, -2.696e-07, -0.6929, 0.721, -1.194e-06, -0.6929, 0.721, -1.194e-06, -0.6922, 0.7217, -2.696e-07, -0.67, 0.6985, -0.2513, -0.6706, 0.6979, -0.2515, -0.6922, 0.7217, -2.696e-07, -0.8153, 0.579, -1.072e-07, -0.7771, 0.5578, -0.2914, -0.67, 0.6985, -0.2513, -0.67, 0.6985, 0.2513, -0.7771, 0.5578, 0.2914, -0.8153, 0.579, -1.072e-07, -0.6922, 0.7217, -2.696e-07, -0.7771, 0.5578, 0.2914, -0.9313, 0.1031, 0.3492, -0.9314, 0.1021, 0.3493, -0.8153, 0.579, -1.072e-07, -0.8153, 0.579, -1.072e-07, -0.9314, 0.1021, -0.3493, -0.9313, 0.1031, -0.3493, -0.7771, 0.5578, -0.2914, -0.9314, 0.1021, -0.3493, -0.91, -0.2355, -0.3413, -0.9098, -0.2363, -0.3412, -0.9313, 0.1031, -0.3493, -0.9313, 0.1031, 0.3492, -0.9098, -0.2363, 0.3412, -0.91, -0.2355, 0.3413, -0.9314, 0.1021, 0.3493, -0.9098, -0.2363, 0.3412, -0.8796, -0.3429, 0.3298, -0.8798, -0.3423, 0.3299, -0.91, -0.2355, 0.3413, -0.91, -0.2355, -0.3413, -0.8798, -0.3423, -0.3299, -0.8796, -0.3429, -0.3298, -0.9098, -0.2363, -0.3412, -0.8798, -0.3423, -0.3299, -0.844, -0.433, -0.3165, -0.8435, -0.4341, -0.3163, -0.8796, -0.3429, -0.3298, -0.8796, -0.3429, 0.3298, -0.8435, -0.4341, 0.3163, -0.844, -0.433, 0.3165, -0.8798, -0.3423, 0.3299, -0.8435, -0.4341, 0.3163, -0.7687, -0.5709, 0.2883, -0.77, -0.569, 0.2887, -0.844, -0.433, 0.3165, -0.844, -0.433, -0.3165, -0.77, -0.569, -0.2887, -0.7687, -0.5709, -0.2883, -0.8435, -0.4341, -0.3163, -0.77, -0.569, -0.2887, -0.8233, -0.4763, -0.3087, -0.8252, -0.4725, -0.3094, -0.7687, -0.5709, -0.2883, -0.7687, -0.5709, 0.2883, -0.8252, -0.4725, 0.3094, -0.8233, -0.4763, 0.3087, -0.77, -0.569, 0.2887, -0.8252, -0.4725, 0.3094, -0.88, -0.3417, 0.33, -0.88, -0.3417, 0.33, -0.8233, -0.4763, 0.3087, -0.8233, -0.4763, -0.3087, -0.88, -0.3417, -0.33, -0.88, -0.3417, -0.33, -0.8252, -0.4725, -0.3094, -0.9055, 0.2544, -0.3396, -0.9055, 0.2544, -0.3396, -0.9055, 0.2544, -0.3396, -0.9055, 0.2544, -0.3396, -0.9055, 0.2544, 0.3396, -0.9055, 0.2544, 0.3396, -0.9055, 0.2544, 0.3396, -0.9055, 0.2544, 0.3396, -0.1876, -0.9641, 0.1876, -2.434e-09, -0.9722, 0.2343, 0.0, -0.928, 0.3727, -0.2522, -0.9342, 0.2522, -0.3457, 0.1785, 0.9212, -0.3457, 0.1785, 0.9212, -0.3457, 0.1785, 0.9212, -0.3457, 0.1785, 0.9212, 0.3457, 0.1785, 0.9212, 0.3457, 0.1785, 0.9212, 0.3457, 0.1785, 0.9212, 0.3457, 0.1785, 0.9212, -2.434e-09, -0.9722, 0.2343, 0.1876, -0.9641, 0.1876, 0.2522, -0.9342, 0.2522, 0.0, -0.928, 0.3727, -0.2515, 0.6979, 0.6706, -5.855e-08, 0.721, 0.6929, -1.47e-08, 0.7217, 0.6922, -0.2513, 0.6985, 0.67, -0.2513, 0.6985, 0.67, -1.47e-08, 0.7217, 0.6922, 7.796e-07, 0.579, 0.8153, -0.2914, 0.5578, 0.7771, -1.47e-08, 0.7217, 0.6922, 0.2513, 0.6985, 0.67, 0.2914, 0.5578, 0.7771, 7.796e-07, 0.579, 0.8153, -5.855e-08, 0.721, 0.6929, 0.2515, 0.6979, 0.6706, 0.2513, 0.6985, 0.67, -1.47e-08, 0.7217, 0.6922, -0.2914, 0.5578, 0.7771, 7.796e-07, 0.579, 0.8153, -0.3493, 0.1021, 0.9314, -0.3492, 0.1031, 0.9313, -0.3492, 0.1031, 0.9313, -0.3493, 0.1021, 0.9314, -0.3413, -0.2355, 0.91, -0.3412, -0.2363, 0.9098, 0.3493, 0.1021, 0.9314, 0.3492, 0.1031, 0.9313, 0.3412, -0.2363, 0.9098, 0.3413, -0.2355, 0.91, 7.796e-07, 0.579, 0.8153, 0.2914, 0.5578, 0.7771, 0.3492, 0.1031, 0.9313, 0.3493, 0.1021, 0.9314, -0.3412, -0.2363, 0.9098, -0.3413, -0.2355, 0.91, -0.3299, -0.3423, 0.8798, -0.3298, -0.3429, 0.8796, -0.3298, -0.3429, 0.8796, -0.3299, -0.3423, 0.8798, -0.3165, -0.433, 0.844, -0.3163, -0.4341, 0.8435, 0.3299, -0.3423, 0.8798, 0.3298, -0.3429, 0.8796, 0.3163, -0.4341, 0.8435, 0.3165, -0.433, 0.844, 0.3413, -0.2355, 0.91, 0.3412, -0.2363, 0.9098, 0.3298, -0.3429, 0.8796, 0.3299, -0.3423, 0.8798, -0.3163, -0.4341, 0.8435, -0.3165, -0.433, 0.844, -0.2887, -0.569, 0.77, -0.2883, -0.5709, 0.7687, -0.2883, -0.5709, 0.7687, -0.2887, -0.569, 0.77, -0.3087, -0.4763, 0.8233, -0.3094, -0.4725, 0.8252, 0.2887, -0.569, 0.77, 0.2883, -0.5709, 0.7687, 0.3094, -0.4725, 0.8252, 0.3087, -0.4763, 0.8233, 0.3165, -0.433, 0.844, 0.3163, -0.4341, 0.8435, 0.2883, -0.5709, 0.7687, 0.2887, -0.569, 0.77, -0.3094, -0.4725, 0.8252, -0.3087, -0.4763, 0.8233, -0.33, -0.3416, 0.88, -0.33, -0.3416, 0.88, -0.3396, 0.2544, 0.9055, -0.3396, 0.2544, 0.9055, -0.3396, 0.2544, 0.9055, -0.3396, 0.2544, 0.9055, 0.3396, 0.2544, 0.9055, 0.3396, 0.2544, 0.9055, 0.3396, 0.2544, 0.9055, 0.3396, 0.2544, 0.9055, 0.3087, -0.4763, 0.8233, 0.3094, -0.4725, 0.8252, 0.33, -0.3416, 0.88, 0.33, -0.3416, 0.88, 0.09331, 0.9913, 0.09331, 0.1239, 0.9845, 0.1239, 0.1836, 0.983, 1.493e-06, 0.1157, 0.9933, 1.482e-06, 0.1157, 0.9933, 1.482e-06, 0.1836, 0.983, 1.493e-06, 0.1239, 0.9845, -0.1239, 0.09331, 0.9913, -0.09331, 0.6422, 0.7665, 3.213e-06, 0.6422, 0.7665, 3.198e-06, 0.6243, 0.7452, -0.2345, 0.6243, 0.7452, -0.2345, 0.6243, 0.7452, 0.2345, 0.6243, 0.7452, 0.2345, 0.6422, 0.7665, 3.198e-06, 0.6422, 0.7665, 3.213e-06, 0.9055, 0.2544, 0.3396, 0.9055, 0.2544, 0.3396, 0.9055, 0.2544, 0.3396, 0.9055, 0.2544, 0.3396, 0.9055, 0.2544, -0.3396, 0.9055, 0.2544, -0.3396, 0.9055, 0.2544, -0.3396, 0.9055, 0.2544, -0.3396, 0.88, -0.3416, -0.33, 0.8233, -0.4763, -0.3087, 0.8252, -0.4725, -0.3095, 0.88, -0.3416, -0.33, 0.88, -0.3417, 0.33, 0.8252, -0.4725, 0.3094, 0.8233, -0.4763, 0.3087, 0.88, -0.3417, 0.33, 0.8252, -0.4725, 0.3094, 0.7687, -0.5709, 0.2883, 0.77, -0.569, 0.2887, 0.8233, -0.4763, 0.3087, 0.8233, -0.4763, -0.3087, 0.77, -0.569, -0.2887, 0.7687, -0.571, -0.2883, 0.8252, -0.4725, -0.3095, 0.77, -0.569, -0.2887, 0.844, -0.433, -0.3165, 0.8435, -0.4341, -0.3163, 0.7687, -0.571, -0.2883, 0.7687, -0.5709, 0.2883, 0.8435, -0.4341, 0.3163, 0.844, -0.433, 0.3165, 0.77, -0.569, 0.2887, 0.8435, -0.4341, 0.3163, 0.8796, -0.3429, 0.3298, 0.8798, -0.3423, 0.3299, 0.844, -0.433, 0.3165, 0.844, -0.433, -0.3165, 0.8798, -0.3423, -0.3299, 0.8796, -0.3428, -0.3298, 0.8435, -0.4341, -0.3163, 0.8798, -0.3423, -0.3299, 0.91, -0.2355, -0.3413, 0.9098, -0.2363, -0.3412, 0.8796, -0.3428, -0.3298, 0.8796, -0.3429, 0.3298, 0.9098, -0.2363, 0.3412, 0.91, -0.2355, 0.3413, 0.8798, -0.3423, 0.3299, 0.9098, -0.2363, 0.3412, 0.9313, 0.1031, 0.3493, 0.9314, 0.1021, 0.3493, 0.91, -0.2355, 0.3413, 0.91, -0.2355, -0.3413, 0.9314, 0.1021, -0.3493, 0.9313, 0.1031, -0.3493, 0.9098, -0.2363, -0.3412, 0.9314, 0.1021, -0.3493, 0.8153, 0.579, -5.652e-07, 0.7771, 0.5578, -0.2914, 0.9313, 0.1031, -0.3493, 0.9313, 0.1031, 0.3493, 0.7771, 0.5578, 0.2914, 0.8153, 0.579, -5.652e-07, 0.9314, 0.1021, 0.3493, 0.7771, 0.5578, 0.2914, 0.67, 0.6985, 0.2513, 0.6922, 0.7217, -3.529e-07, 0.8153, 0.579, -5.652e-07, 0.8153, 0.579, -5.652e-07, 0.6922, 0.7217, -3.529e-07, 0.67, 0.6985, -0.2513, 0.7771, 0.5578, -0.2914, 0.6922, 0.7217, -3.529e-07, 0.6929, 0.721, -5.738e-07, 0.6706, 0.6979, -0.2515, 0.67, 0.6985, -0.2513, 0.67, 0.6985, 0.2513, 0.6706, 0.6979, 0.2515, 0.6929, 0.721, -5.738e-07, 0.6922, 0.7217, -3.529e-07, -0.09331, 0.9913, -0.09331, -4.772e-09, 0.9933, -0.1157, 0.0, 0.983, -0.1836, -0.1239, 0.9845, -0.1239, -0.2345, 0.7452, -0.6243, -1.149e-06, 0.7665, -0.6422, -1.357e-06, 0.7665, -0.6422, -0.2345, 0.7452, -0.6243, -1.149e-06, 0.7665, -0.6422, 0.2345, 0.7452, -0.6243, 0.2345, 0.7452, -0.6243, -1.357e-06, 0.7665, -0.6422, -4.772e-09, 0.9933, -0.1157, 0.09331, 0.9913, -0.09331, 0.1239, 0.9845, -0.1239, 0.0, 0.983, -0.1836, -0.3396, 0.2544, -0.9055, -0.3396, 0.2544, -0.9055, -0.3396, 0.2544, -0.9055, -0.3396, 0.2544, -0.9055, -0.33, -0.3416, -0.88, -0.33, -0.3416, -0.88, -0.3087, -0.4763, -0.8233, -0.3094, -0.4725, -0.8252, 0.33, -0.3416, -0.88, 0.33, -0.3416, -0.88, 0.3094, -0.4725, -0.8252, 0.3087, -0.4763, -0.8233, 0.3396, 0.2544, -0.9055, 0.3396, 0.2544, -0.9055, 0.3396, 0.2544, -0.9055, 0.3396, 0.2544, -0.9055, -0.3094, -0.4725, -0.8252, -0.3087, -0.4763, -0.8233, -0.2887, -0.569, -0.77, -0.2883, -0.5709, -0.7687, -0.2883, -0.5709, -0.7687, -0.2887, -0.569, -0.77, -0.3165, -0.433, -0.844, -0.3163, -0.4341, -0.8435, 0.2887, -0.569, -0.77, 0.2883, -0.5709, -0.7687, 0.3163, -0.4341, -0.8435, 0.3165, -0.433, -0.844, 0.3087, -0.4763, -0.8233, 0.3094, -0.4725, -0.8252, 0.2883, -0.5709, -0.7687, 0.2887, -0.569, -0.77, -0.3163, -0.4341, -0.8435, -0.3165, -0.433, -0.844, -0.3299, -0.3423, -0.8798, -0.3298, -0.3429, -0.8796, -0.3298, -0.3429, -0.8796, -0.3299, -0.3423, -0.8798, -0.3413, -0.2355, -0.91, -0.3412, -0.2363, -0.9098, 0.3299, -0.3423, -0.8798, 0.3298, -0.3429, -0.8796, 0.3412, -0.2363, -0.9098, 0.3413, -0.2355, -0.91, 0.3165, -0.433, -0.844, 0.3163, -0.4341, -0.8435, 0.3298, -0.3429, -0.8796, 0.3299, -0.3423, -0.8798, -0.3412, -0.2363, -0.9098, -0.3413, -0.2355, -0.91, -0.3493, 0.1021, -0.9314, -0.3493, 0.1031, -0.9313, -0.3493, 0.1031, -0.9313, -0.3493, 0.1021, -0.9314, -8.576e-07, 0.579, -0.8153, -0.2914, 0.5578, -0.7771, 0.3493, 0.1021, -0.9314, 0.3492, 0.1031, -0.9313, 0.2914, 0.5578, -0.7771, -8.576e-07, 0.579, -0.8153, 0.3413, -0.2355, -0.91, 0.3412, -0.2363, -0.9098, 0.3492, 0.1031, -0.9313, 0.3493, 0.1021, -0.9314, -0.2914, 0.5578, -0.7771, -8.576e-07, 0.579, -0.8153, -6.862e-08, 0.7217, -0.6922, -0.2513, 0.6985, -0.67, -0.2513, 0.6985, -0.67, -6.862e-08, 0.7217, -0.6922, -8.197e-08, 0.721, -0.6929, -0.2515, 0.6979, -0.6706, -6.862e-08, 0.7217, -0.6922, 0.2513, 0.6985, -0.67, 0.2515, 0.6979, -0.6706, -8.197e-08, 0.721, -0.6929, -8.576e-07, 0.579, -0.8153, 0.2914, 0.5578, -0.7771, 0.2513, 0.6985, -0.67, -6.862e-08, 0.7217, -0.6922, -1.0, 0.0, 0.0, -1.0, 0.0, 0.0, -1.0, 0.0, 0.0, -1.0, 0.0, 0.0, 1.0, 0.0, 0.0, 1.0, 0.0, 0.0, 1.0, 0.0, 0.0, 1.0, 0.0, 0.0, 0.0, 0.0, 1.0, 0.0, 0.0, 1.0, 0.0, 0.0, 1.0, 0.0, 0.0, 1.0, 1.0, 0.0, 0.0, 1.0, 0.0, 0.0, 1.0, 0.0, 0.0, 1.0, 0.0, 0.0, 0.0, -1.0, 0.0, 0.0, -1.0, 0.0, 0.0, -1.0, 0.0, 0.0, -1.0, 0.0, -1.0, 0.0, 0.0, -1.0, 0.0, 0.0, -1.0, 0.0, 0.0, -1.0, 0.0, 0.0, -1.0, 0.0, 0.0, -1.0, 0.0, 0.0, -1.0, 0.0, 0.0, 0.0, 0.0, -1.0, 0.0, 0.0, -1.0, 0.0, 0.0, -1.0, 0.0, 0.0, -1.0, 0.0, 1.0, 0.0, 0.0, 1.0, 0.0, 0.0, 1.0, 0.0, 0.0, 1.0, 0.0, 1.0, 0.0, 0.0, 1.0, 0.0, 0.0, 1.0, 0.0, 0.0, 1.0, 0.0, 0.0, 1.0, 0.0, 0.0, 1.0, 0.0, 0.0, 1.0, 0.0, 0.0, 0.0, 0.2588, 0.9659, 0.0, 0.2588, 0.9659, 0.0, 0.2588, 0.9659, 0.0, 0.2588, 0.9659, 0.0, 0.7071, 0.7071, 0.0, 0.7071, 0.7071, 0.0, 0.7071, 0.7071, 0.0, 0.7071, 0.7071, 0.0, 0.9659, 0.2588, 0.0, 0.9659, 0.2588, 0.0, 0.9659, 0.2588, 0.0, 0.9659, 0.2588, 0.0, 0.0, 1.0, 0.0, 0.0, 1.0, 0.0, 0.0, 1.0, 0.0, 0.0, 1.0])] * 3)])

# ---- objects
ob_cube = bpy.data.objects.new('Cube', me_cube_001)

# ---- transforms, parenting, visibility, modifiers, constraints
ob_cube.location = (0.0, 0.0, 0.0)
ob_cube.lock_rotations_4d = False
ob_cube.empty_display_type = 'ARROWS'
ob_cube.lineart.crease_threshold = 0.0

# ---- collection membership
col_collection.objects.link(ob_cube)

# ---- scene / render settings (as saved in the file)
scene.frame_start = 1; scene.frame_end = 250; scene.frame_set(1)
scene.render.engine = 'BLENDER_EEVEE_NEXT'
scene.cycles.use_denoising = False
scene.cycles.samples = 128
scene.cycles.sampling_pattern = 'TABULATED_SOBOL'
scene.cycles.use_adaptive_sampling = False
scene.cycles.use_light_tree = False
scene.view_settings.view_transform = 'Filmic'
bpy.context.view_layer.update()

# ---- added for rendering (the .blend has no active camera and no usable light): camera, sun
cam_auto = bpy.data.cameras.new('AutoCamera')
cam_auto.lens = 50.0
cam_auto.sensor_width = 36.0
cam_auto.clip_end = 1000.0
ob_auto_camera = bpy.data.objects.new('AutoCamera', cam_auto)
scene.collection.objects.link(ob_auto_camera)
ob_auto_camera.location = (2.40644, -3.43203, 2.37515)
ob_auto_camera.rotation_euler = (1.09748, -7.21219e-08, 0.694738)
scene.camera = ob_auto_camera
light_auto_sun = bpy.data.lights.new('AutoSun', 'SUN')
light_auto_sun.energy = 3.0
light_auto_sun.angle = 0.0523599
ob_auto_sun = bpy.data.objects.new('AutoSun', light_auto_sun)
scene.collection.objects.link(ob_auto_sun)
ob_auto_sun.rotation_euler = (0.872665, 0.174533, 0.523599)
bpy.context.view_layer.update()
